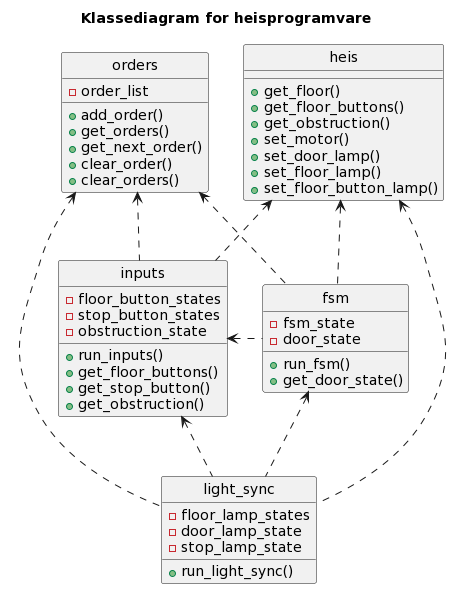

The diagram above was rendered by PlantUML. Its source (embedded in the PNG):
@startuml
title "Klassediagram for heisprogramvare"

hide circle

class heis {
    +get_floor()
    +get_floor_buttons()
    +get_obstruction()
    +set_motor()
    +set_door_lamp()
    +set_floor_lamp()
    +set_floor_button_lamp()
}

class inputs {
    -floor_button_states
    -stop_button_states
    -obstruction_state

    +run_inputs()
    +get_floor_buttons()
    +get_stop_button()
    +get_obstruction()
}

class orders {
    -order_list
    +add_order()
    +get_orders()
    +get_next_order()
    +clear_order()
    +clear_orders()
}

class fsm {
    -fsm_state
    -door_state
    +run_fsm()
    +get_door_state()
}

class light_sync {
    -floor_lamp_states
    -door_lamp_state
    -stop_lamp_state
    +run_light_sync()
}

light_sync .up.> inputs
light_sync .up.> orders
light_sync .up.> fsm
light_sync .up.> heis

fsm .up.> heis
fsm .left.> inputs
fsm .up.> orders

inputs .up.> heis
inputs .up.> orders
@enduml